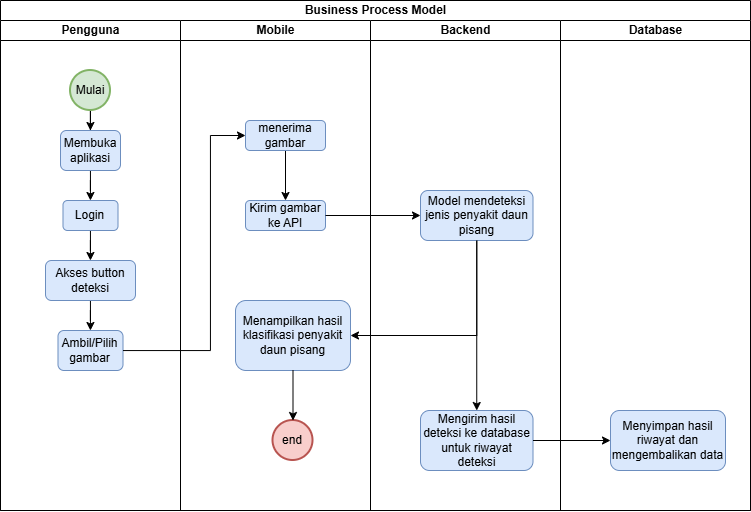

The diagram above was exported from draw.io. Its source (the exported page's mxGraphModel, read from the mxfile embedded in the PNG):
<mxGraphModel dx="1209" dy="645" grid="1" gridSize="10" guides="1" tooltips="1" connect="1" arrows="1" fold="1" page="1" pageScale="1" pageWidth="827" pageHeight="1169" math="0" shadow="0">
  <root>
    <mxCell id="WIyWlLk6GJQsqaUBKTNV-0" />
    <mxCell id="WIyWlLk6GJQsqaUBKTNV-1" parent="WIyWlLk6GJQsqaUBKTNV-0" />
    <mxCell id="x8TZ3MYEkG6W-x7n4oPK-0" parent="WIyWlLk6GJQsqaUBKTNV-1" style="swimlane;childLayout=stackLayout;resizeParent=1;resizeParentMax=0;startSize=20;html=1;" value="Business Process Model" vertex="1">
      <mxGeometry height="510" width="750" x="30" y="40" as="geometry" />
    </mxCell>
    <mxCell id="x8TZ3MYEkG6W-x7n4oPK-1" parent="x8TZ3MYEkG6W-x7n4oPK-0" style="swimlane;startSize=20;html=1;" value="Pengguna" vertex="1">
      <mxGeometry height="490" width="180" y="20" as="geometry" />
    </mxCell>
    <mxCell id="o29nZ7jws1JLoQBAJRPq-5" edge="1" parent="x8TZ3MYEkG6W-x7n4oPK-1" source="x8TZ3MYEkG6W-x7n4oPK-5" style="edgeStyle=orthogonalEdgeStyle;rounded=0;orthogonalLoop=1;jettySize=auto;html=1;" target="x8TZ3MYEkG6W-x7n4oPK-6" value="">
      <mxGeometry relative="1" as="geometry" />
    </mxCell>
    <mxCell id="x8TZ3MYEkG6W-x7n4oPK-5" parent="x8TZ3MYEkG6W-x7n4oPK-1" style="strokeWidth=2;html=1;shape=mxgraph.flowchart.start_1;whiteSpace=wrap;fillColor=#d5e8d4;strokeColor=#82b366;" value="Mulai" vertex="1">
      <mxGeometry height="40" width="40" x="70" y="50" as="geometry" />
    </mxCell>
    <mxCell id="-s6gBX5_9ZNOrVE1u2xF-77" edge="1" parent="x8TZ3MYEkG6W-x7n4oPK-1" source="x8TZ3MYEkG6W-x7n4oPK-6" style="edgeStyle=orthogonalEdgeStyle;rounded=0;orthogonalLoop=1;jettySize=auto;html=1;" target="x8TZ3MYEkG6W-x7n4oPK-9" value="">
      <mxGeometry relative="1" as="geometry" />
    </mxCell>
    <mxCell id="x8TZ3MYEkG6W-x7n4oPK-6" parent="x8TZ3MYEkG6W-x7n4oPK-1" style="rounded=1;whiteSpace=wrap;html=1;fillColor=#dae8fc;strokeColor=#6c8ebf;" value="Membuka aplikasi" vertex="1">
      <mxGeometry height="40" width="60" x="60" y="110" as="geometry" />
    </mxCell>
    <mxCell id="-s6gBX5_9ZNOrVE1u2xF-80" edge="1" parent="x8TZ3MYEkG6W-x7n4oPK-1" source="x8TZ3MYEkG6W-x7n4oPK-11" style="edgeStyle=orthogonalEdgeStyle;rounded=0;orthogonalLoop=1;jettySize=auto;html=1;" target="-s6gBX5_9ZNOrVE1u2xF-79" value="">
      <mxGeometry relative="1" as="geometry" />
    </mxCell>
    <mxCell id="x8TZ3MYEkG6W-x7n4oPK-11" parent="x8TZ3MYEkG6W-x7n4oPK-1" style="rounded=1;whiteSpace=wrap;html=1;fillColor=#dae8fc;strokeColor=#6c8ebf;" value="Akses button deteksi" vertex="1">
      <mxGeometry height="40" width="90" x="45" y="240" as="geometry" />
    </mxCell>
    <mxCell id="o29nZ7jws1JLoQBAJRPq-3" edge="1" parent="x8TZ3MYEkG6W-x7n4oPK-1" source="x8TZ3MYEkG6W-x7n4oPK-9" style="edgeStyle=orthogonalEdgeStyle;rounded=0;orthogonalLoop=1;jettySize=auto;html=1;" target="x8TZ3MYEkG6W-x7n4oPK-11" value="">
      <mxGeometry relative="1" as="geometry">
        <mxPoint x="60" y="360" as="targetPoint" />
      </mxGeometry>
    </mxCell>
    <mxCell id="x8TZ3MYEkG6W-x7n4oPK-9" parent="x8TZ3MYEkG6W-x7n4oPK-1" style="rounded=1;whiteSpace=wrap;html=1;fillColor=#dae8fc;strokeColor=#6c8ebf;" value="Login" vertex="1">
      <mxGeometry height="30" width="55" x="62.5" y="180" as="geometry" />
    </mxCell>
    <mxCell id="-s6gBX5_9ZNOrVE1u2xF-79" parent="x8TZ3MYEkG6W-x7n4oPK-1" style="rounded=1;whiteSpace=wrap;html=1;fillColor=#dae8fc;strokeColor=#6c8ebf;" value="Ambil/Pilih gambar" vertex="1">
      <mxGeometry height="40" width="65" x="57.5" y="310" as="geometry" />
    </mxCell>
    <mxCell id="x8TZ3MYEkG6W-x7n4oPK-2" parent="x8TZ3MYEkG6W-x7n4oPK-0" style="swimlane;startSize=20;html=1;" value="Mobile" vertex="1">
      <mxGeometry height="490" width="190" x="180" y="20" as="geometry" />
    </mxCell>
    <mxCell id="-s6gBX5_9ZNOrVE1u2xF-86" edge="1" parent="x8TZ3MYEkG6W-x7n4oPK-2" source="x8TZ3MYEkG6W-x7n4oPK-15" style="edgeStyle=orthogonalEdgeStyle;rounded=0;orthogonalLoop=1;jettySize=auto;html=1;" target="-s6gBX5_9ZNOrVE1u2xF-81" value="">
      <mxGeometry relative="1" as="geometry" />
    </mxCell>
    <mxCell id="x8TZ3MYEkG6W-x7n4oPK-15" parent="x8TZ3MYEkG6W-x7n4oPK-2" style="rounded=1;whiteSpace=wrap;html=1;fillColor=#dae8fc;strokeColor=#6c8ebf;" value="menerima gambar" vertex="1">
      <mxGeometry height="30" width="80" x="65" y="100" as="geometry" />
    </mxCell>
    <mxCell id="-s6gBX5_9ZNOrVE1u2xF-81" parent="x8TZ3MYEkG6W-x7n4oPK-2" style="rounded=1;whiteSpace=wrap;html=1;fillColor=#dae8fc;strokeColor=#6c8ebf;" value="Kirim gambar ke API" vertex="1">
      <mxGeometry height="30" width="80" x="65" y="180" as="geometry" />
    </mxCell>
    <mxCell id="-s6gBX5_9ZNOrVE1u2xF-83" parent="x8TZ3MYEkG6W-x7n4oPK-2" style="rounded=1;whiteSpace=wrap;html=1;fillColor=#dae8fc;strokeColor=#6c8ebf;" value="Menampilkan hasil klasifikasi penyakit daun pisang" vertex="1">
      <mxGeometry height="70" width="115" x="55" y="280" as="geometry" />
    </mxCell>
    <mxCell id="-s6gBX5_9ZNOrVE1u2xF-84" parent="x8TZ3MYEkG6W-x7n4oPK-2" style="strokeWidth=2;html=1;shape=mxgraph.flowchart.start_1;whiteSpace=wrap;fillColor=#f8cecc;strokeColor=#b85450;" value="end" vertex="1">
      <mxGeometry height="40" width="40" x="92.5" y="400" as="geometry" />
    </mxCell>
    <mxCell id="-s6gBX5_9ZNOrVE1u2xF-91" edge="1" parent="x8TZ3MYEkG6W-x7n4oPK-2" source="-s6gBX5_9ZNOrVE1u2xF-83" style="edgeStyle=orthogonalEdgeStyle;rounded=0;orthogonalLoop=1;jettySize=auto;html=1;" target="-s6gBX5_9ZNOrVE1u2xF-84" value="">
      <mxGeometry relative="1" as="geometry" />
    </mxCell>
    <mxCell id="x8TZ3MYEkG6W-x7n4oPK-3" parent="x8TZ3MYEkG6W-x7n4oPK-0" style="swimlane;startSize=20;html=1;" value="Backend" vertex="1">
      <mxGeometry height="490" width="190" x="370" y="20" as="geometry" />
    </mxCell>
    <mxCell id="-s6gBX5_9ZNOrVE1u2xF-88" edge="1" parent="x8TZ3MYEkG6W-x7n4oPK-3" source="x8TZ3MYEkG6W-x7n4oPK-18" style="edgeStyle=orthogonalEdgeStyle;rounded=0;orthogonalLoop=1;jettySize=auto;html=1;" target="-s6gBX5_9ZNOrVE1u2xF-82" value="">
      <mxGeometry relative="1" as="geometry" />
    </mxCell>
    <mxCell id="x8TZ3MYEkG6W-x7n4oPK-18" parent="x8TZ3MYEkG6W-x7n4oPK-3" style="rounded=1;whiteSpace=wrap;html=1;fillColor=#dae8fc;strokeColor=#6c8ebf;" value="Model mendeteksi jenis penyakit daun pisang" vertex="1">
      <mxGeometry height="50" width="112.5" x="50" y="170" as="geometry" />
    </mxCell>
    <mxCell id="-s6gBX5_9ZNOrVE1u2xF-82" parent="x8TZ3MYEkG6W-x7n4oPK-3" style="rounded=1;whiteSpace=wrap;html=1;fillColor=#dae8fc;strokeColor=#6c8ebf;" value="Mengirim hasil deteksi ke database untuk riwayat deteksi" vertex="1">
      <mxGeometry height="60" width="112.5" x="50" y="390" as="geometry" />
    </mxCell>
    <mxCell id="-s6gBX5_9ZNOrVE1u2xF-73" parent="x8TZ3MYEkG6W-x7n4oPK-0" style="swimlane;startSize=20;html=1;" value="Database" vertex="1">
      <mxGeometry height="490" width="190" x="560" y="20" as="geometry" />
    </mxCell>
    <mxCell id="-s6gBX5_9ZNOrVE1u2xF-75" parent="-s6gBX5_9ZNOrVE1u2xF-73" style="rounded=1;whiteSpace=wrap;html=1;fillColor=#dae8fc;strokeColor=#6c8ebf;" value="Menyimpan hasil riwayat dan mengembalikan data" vertex="1">
      <mxGeometry height="60" width="115" x="50" y="390" as="geometry" />
    </mxCell>
    <mxCell id="-s6gBX5_9ZNOrVE1u2xF-85" edge="1" parent="x8TZ3MYEkG6W-x7n4oPK-0" source="-s6gBX5_9ZNOrVE1u2xF-79" style="edgeStyle=orthogonalEdgeStyle;rounded=0;orthogonalLoop=1;jettySize=auto;html=1;entryX=0;entryY=0.5;entryDx=0;entryDy=0;" target="x8TZ3MYEkG6W-x7n4oPK-15" value="">
      <mxGeometry relative="1" as="geometry">
        <Array as="points">
          <mxPoint x="210" y="350" />
          <mxPoint x="210" y="135" />
        </Array>
      </mxGeometry>
    </mxCell>
    <mxCell id="-s6gBX5_9ZNOrVE1u2xF-87" edge="1" parent="x8TZ3MYEkG6W-x7n4oPK-0" source="-s6gBX5_9ZNOrVE1u2xF-81" style="edgeStyle=orthogonalEdgeStyle;rounded=0;orthogonalLoop=1;jettySize=auto;html=1;" target="x8TZ3MYEkG6W-x7n4oPK-18" value="">
      <mxGeometry relative="1" as="geometry" />
    </mxCell>
    <mxCell id="-s6gBX5_9ZNOrVE1u2xF-89" edge="1" parent="x8TZ3MYEkG6W-x7n4oPK-0" source="-s6gBX5_9ZNOrVE1u2xF-82" style="edgeStyle=orthogonalEdgeStyle;rounded=0;orthogonalLoop=1;jettySize=auto;html=1;" target="-s6gBX5_9ZNOrVE1u2xF-75" value="">
      <mxGeometry relative="1" as="geometry" />
    </mxCell>
    <mxCell id="-s6gBX5_9ZNOrVE1u2xF-90" edge="1" parent="x8TZ3MYEkG6W-x7n4oPK-0" source="x8TZ3MYEkG6W-x7n4oPK-18" style="endArrow=classic;html=1;rounded=0;edgeStyle=orthogonalEdgeStyle;" target="-s6gBX5_9ZNOrVE1u2xF-83" value="">
      <mxGeometry height="50" relative="1" width="50" as="geometry">
        <Array as="points">
          <mxPoint x="476" y="335" />
        </Array>
        <mxPoint x="330" y="290" as="sourcePoint" />
        <mxPoint x="380" y="240" as="targetPoint" />
      </mxGeometry>
    </mxCell>
  </root>
</mxGraphModel>